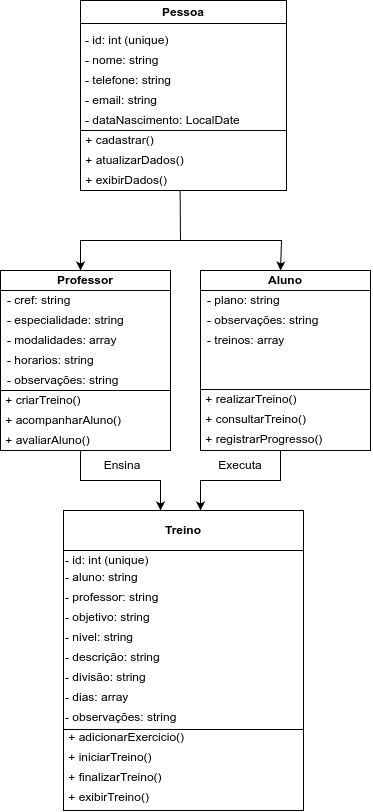

The diagram above was exported from draw.io. Its source (the exported page's mxGraphModel, read from the mxfile embedded in the PNG):
<mxGraphModel dx="1414" dy="720" grid="1" gridSize="10" guides="1" tooltips="1" connect="1" arrows="1" fold="1" page="1" pageScale="1" pageWidth="827" pageHeight="1169" math="0" shadow="0">
  <root>
    <mxCell id="0" />
    <mxCell id="1" parent="0" />
    <mxCell id="e-PXnc6YPIkZ26CGUAvf-49" parent="1" style="swimlane;whiteSpace=wrap;html=1;startSize=40;" value="Treino" vertex="1">
      <mxGeometry height="300" width="240" x="303" y="590" as="geometry" />
    </mxCell>
    <mxCell id="e-PXnc6YPIkZ26CGUAvf-18" parent="e-PXnc6YPIkZ26CGUAvf-49" style="text;html=1;whiteSpace=wrap;strokeColor=none;fillColor=none;align=left;verticalAlign=middle;rounded=0;labelPosition=center;verticalLabelPosition=middle;" value="- id: int (unique)" vertex="1">
      <mxGeometry height="20" width="100" y="40" as="geometry" />
    </mxCell>
    <mxCell id="e-PXnc6YPIkZ26CGUAvf-20" parent="e-PXnc6YPIkZ26CGUAvf-49" style="text;html=1;whiteSpace=wrap;strokeColor=none;fillColor=none;align=left;verticalAlign=middle;rounded=0;labelPosition=center;verticalLabelPosition=middle;" value="- aluno: string" vertex="1">
      <mxGeometry height="20" width="100" y="57" as="geometry" />
    </mxCell>
    <mxCell id="e-PXnc6YPIkZ26CGUAvf-21" parent="e-PXnc6YPIkZ26CGUAvf-49" style="text;html=1;whiteSpace=wrap;strokeColor=none;fillColor=none;align=left;verticalAlign=middle;rounded=0;labelPosition=center;verticalLabelPosition=middle;" value="- professor: string" vertex="1">
      <mxGeometry height="20" width="100" y="77" as="geometry" />
    </mxCell>
    <mxCell id="e-PXnc6YPIkZ26CGUAvf-22" parent="e-PXnc6YPIkZ26CGUAvf-49" style="text;html=1;whiteSpace=wrap;strokeColor=none;fillColor=none;align=left;verticalAlign=middle;rounded=0;labelPosition=center;verticalLabelPosition=middle;" value="- objetivo: string" vertex="1">
      <mxGeometry height="20" width="170" y="97" as="geometry" />
    </mxCell>
    <mxCell id="e-PXnc6YPIkZ26CGUAvf-23" parent="e-PXnc6YPIkZ26CGUAvf-49" style="text;html=1;whiteSpace=wrap;strokeColor=none;fillColor=none;align=left;verticalAlign=middle;rounded=0;labelPosition=center;verticalLabelPosition=middle;" value="- nivel: string" vertex="1">
      <mxGeometry height="20" width="100" y="117" as="geometry" />
    </mxCell>
    <mxCell id="e-PXnc6YPIkZ26CGUAvf-24" parent="e-PXnc6YPIkZ26CGUAvf-49" style="text;html=1;whiteSpace=wrap;strokeColor=none;fillColor=none;align=left;verticalAlign=middle;rounded=0;labelPosition=center;verticalLabelPosition=middle;" value="- descrição: string" vertex="1">
      <mxGeometry height="20" width="125" y="137" as="geometry" />
    </mxCell>
    <mxCell id="e-PXnc6YPIkZ26CGUAvf-41" parent="e-PXnc6YPIkZ26CGUAvf-49" style="text;html=1;whiteSpace=wrap;strokeColor=none;fillColor=none;align=left;verticalAlign=middle;rounded=0;labelPosition=center;verticalLabelPosition=middle;" value="- divisão: string" vertex="1">
      <mxGeometry height="20" width="125" y="157" as="geometry" />
    </mxCell>
    <mxCell id="e-PXnc6YPIkZ26CGUAvf-40" parent="e-PXnc6YPIkZ26CGUAvf-49" style="text;html=1;whiteSpace=wrap;strokeColor=none;fillColor=none;align=left;verticalAlign=middle;rounded=0;labelPosition=center;verticalLabelPosition=middle;" value="- dias: array" vertex="1">
      <mxGeometry height="20" width="125" y="177" as="geometry" />
    </mxCell>
    <mxCell id="e-PXnc6YPIkZ26CGUAvf-39" parent="e-PXnc6YPIkZ26CGUAvf-49" style="text;html=1;whiteSpace=wrap;strokeColor=none;fillColor=none;align=left;verticalAlign=middle;rounded=0;labelPosition=center;verticalLabelPosition=middle;" value="- observações: string" vertex="1">
      <mxGeometry height="20" width="125" y="197" as="geometry" />
    </mxCell>
    <mxCell id="gpT4sYSphiVIF5Bcsgpr-19" edge="1" parent="e-PXnc6YPIkZ26CGUAvf-49" style="endArrow=none;html=1;rounded=0;defaultLabelBackgroundColor=page;" value="">
      <mxGeometry height="50" relative="1" width="50" as="geometry">
        <mxPoint y="219" as="sourcePoint" />
        <mxPoint x="240" y="219" as="targetPoint" />
      </mxGeometry>
    </mxCell>
    <mxCell id="gpT4sYSphiVIF5Bcsgpr-30" parent="e-PXnc6YPIkZ26CGUAvf-49" style="text;html=1;whiteSpace=wrap;strokeColor=none;fillColor=none;align=left;verticalAlign=middle;rounded=0;labelPosition=center;verticalLabelPosition=middle;" value="&lt;div&gt;&lt;span style=&quot;white-space: pre; white-space: normal;&quot;&gt;&#09;&lt;/span&gt;&lt;/div&gt;&lt;div&gt;&amp;nbsp;+&amp;nbsp;&lt;span style=&quot;background-color: transparent; color: light-dark(#000000, var(--ge-light-color, #ffffff));&quot;&gt;adicionarExercicio()&lt;/span&gt;&lt;/div&gt;" vertex="1">
      <mxGeometry height="20" width="100" y="217" as="geometry" />
    </mxCell>
    <mxCell id="gpT4sYSphiVIF5Bcsgpr-31" parent="e-PXnc6YPIkZ26CGUAvf-49" style="text;html=1;whiteSpace=wrap;strokeColor=none;fillColor=none;align=left;verticalAlign=middle;rounded=0;labelPosition=center;verticalLabelPosition=middle;" value="&lt;div&gt;&lt;span style=&quot;white-space: pre; white-space: normal;&quot;&gt;&#09;&lt;/span&gt;&lt;/div&gt;&lt;div&gt;&amp;nbsp;+ iniciarTreino()&lt;/div&gt;" vertex="1">
      <mxGeometry height="20" width="170" y="237" as="geometry" />
    </mxCell>
    <mxCell id="gpT4sYSphiVIF5Bcsgpr-32" parent="e-PXnc6YPIkZ26CGUAvf-49" style="text;html=1;whiteSpace=wrap;strokeColor=none;fillColor=none;align=left;verticalAlign=middle;rounded=0;labelPosition=center;verticalLabelPosition=middle;" value="&lt;div&gt;&lt;span style=&quot;white-space: pre; white-space: normal;&quot;&gt;&#09;&lt;/span&gt;&lt;/div&gt;&lt;div&gt;&amp;nbsp;+ finalizarTreino()&lt;/div&gt;" vertex="1">
      <mxGeometry height="20" width="170" y="257" as="geometry" />
    </mxCell>
    <mxCell id="gpT4sYSphiVIF5Bcsgpr-33" parent="e-PXnc6YPIkZ26CGUAvf-49" style="text;html=1;whiteSpace=wrap;strokeColor=none;fillColor=none;align=left;verticalAlign=middle;rounded=0;labelPosition=center;verticalLabelPosition=middle;" value="&lt;div&gt;&lt;span style=&quot;white-space: pre; white-space: normal;&quot;&gt;&#09;&lt;/span&gt;&lt;/div&gt;&lt;div&gt;&amp;nbsp;+&amp;nbsp;exibirTreino()&lt;/div&gt;" vertex="1">
      <mxGeometry height="20" width="170" y="277" as="geometry" />
    </mxCell>
    <mxCell id="e-PXnc6YPIkZ26CGUAvf-47" parent="1" style="swimlane;whiteSpace=wrap;html=1;startSize=20;" value="Professor" vertex="1">
      <mxGeometry height="180" width="170" x="240" y="350" as="geometry" />
    </mxCell>
    <mxCell id="e-PXnc6YPIkZ26CGUAvf-31" parent="e-PXnc6YPIkZ26CGUAvf-47" style="text;html=1;whiteSpace=wrap;strokeColor=none;fillColor=none;align=left;verticalAlign=middle;rounded=0;labelPosition=center;verticalLabelPosition=middle;" value="- cref: string" vertex="1">
      <mxGeometry height="20" width="125" x="5" y="20" as="geometry" />
    </mxCell>
    <mxCell id="e-PXnc6YPIkZ26CGUAvf-38" parent="e-PXnc6YPIkZ26CGUAvf-47" style="text;html=1;whiteSpace=wrap;strokeColor=none;fillColor=none;align=left;verticalAlign=middle;rounded=0;labelPosition=center;verticalLabelPosition=middle;" value="- horarios: string" vertex="1">
      <mxGeometry height="20" width="125" x="5" y="80" as="geometry" />
    </mxCell>
    <mxCell id="e-PXnc6YPIkZ26CGUAvf-37" parent="e-PXnc6YPIkZ26CGUAvf-47" style="text;html=1;whiteSpace=wrap;strokeColor=none;fillColor=none;align=left;verticalAlign=middle;rounded=0;labelPosition=center;verticalLabelPosition=middle;" value="- observações: string" vertex="1">
      <mxGeometry height="20" width="125" x="5" y="100" as="geometry" />
    </mxCell>
    <mxCell id="e-PXnc6YPIkZ26CGUAvf-32" parent="e-PXnc6YPIkZ26CGUAvf-47" style="text;html=1;whiteSpace=wrap;strokeColor=none;fillColor=none;align=left;verticalAlign=middle;rounded=0;labelPosition=center;verticalLabelPosition=middle;" value="- especialidade: string" vertex="1">
      <mxGeometry height="20" width="125" x="5" y="40" as="geometry" />
    </mxCell>
    <mxCell id="e-PXnc6YPIkZ26CGUAvf-33" parent="e-PXnc6YPIkZ26CGUAvf-47" style="text;html=1;whiteSpace=wrap;strokeColor=none;fillColor=none;align=left;verticalAlign=middle;rounded=0;labelPosition=center;verticalLabelPosition=middle;" value="- modalidades: array" vertex="1">
      <mxGeometry height="20" width="125" x="5" y="60" as="geometry" />
    </mxCell>
    <mxCell id="gpT4sYSphiVIF5Bcsgpr-11" edge="1" parent="e-PXnc6YPIkZ26CGUAvf-47" style="endArrow=none;html=1;rounded=0;defaultLabelBackgroundColor=page;" value="">
      <mxGeometry height="50" relative="1" width="50" as="geometry">
        <mxPoint y="120" as="sourcePoint" />
        <mxPoint x="170" y="120" as="targetPoint" />
      </mxGeometry>
    </mxCell>
    <mxCell id="gpT4sYSphiVIF5Bcsgpr-18" parent="e-PXnc6YPIkZ26CGUAvf-47" style="text;html=1;whiteSpace=wrap;strokeColor=none;fillColor=none;align=left;verticalAlign=middle;rounded=0;labelPosition=center;verticalLabelPosition=middle;" value="&lt;div&gt;&lt;span style=&quot;white-space: pre; white-space: normal;&quot;&gt;&#09;&lt;/span&gt;&lt;/div&gt;&lt;div&gt;&amp;nbsp;+ criarTreino()&lt;/div&gt;" vertex="1">
      <mxGeometry height="20" width="100" y="120" as="geometry" />
    </mxCell>
    <mxCell id="gpT4sYSphiVIF5Bcsgpr-16" parent="e-PXnc6YPIkZ26CGUAvf-47" style="text;html=1;whiteSpace=wrap;strokeColor=none;fillColor=none;align=left;verticalAlign=middle;rounded=0;labelPosition=center;verticalLabelPosition=middle;" value="&lt;div&gt;&lt;span style=&quot;white-space: pre; white-space: normal;&quot;&gt;&#09;&lt;/span&gt;&lt;/div&gt;&lt;div&gt;&amp;nbsp;+ acompanharAluno()&lt;/div&gt;" vertex="1">
      <mxGeometry height="20" width="170" y="140" as="geometry" />
    </mxCell>
    <mxCell id="gpT4sYSphiVIF5Bcsgpr-17" parent="e-PXnc6YPIkZ26CGUAvf-47" style="text;html=1;whiteSpace=wrap;strokeColor=none;fillColor=none;align=left;verticalAlign=middle;rounded=0;labelPosition=center;verticalLabelPosition=middle;" value="&lt;div&gt;&lt;span style=&quot;white-space: pre; white-space: normal;&quot;&gt;&#09;&lt;/span&gt;&lt;/div&gt;&lt;div&gt;&amp;nbsp;+ avaliarAluno()&lt;/div&gt;" vertex="1">
      <mxGeometry height="20" width="170" y="160" as="geometry" />
    </mxCell>
    <mxCell id="e-PXnc6YPIkZ26CGUAvf-42" edge="1" parent="1" source="gpT4sYSphiVIF5Bcsgpr-17" style="endArrow=classic;html=1;rounded=0;exitX=0.471;exitY=1;exitDx=0;exitDy=0;exitPerimeter=0;" value="">
      <mxGeometry height="50" relative="1" width="50" x="0.3765" as="geometry">
        <Array as="points">
          <mxPoint x="320" y="560" />
          <mxPoint x="400" y="560" />
        </Array>
        <mxPoint x="471.5" y="490" as="sourcePoint" />
        <mxPoint x="400" y="590" as="targetPoint" />
      </mxGeometry>
    </mxCell>
    <mxCell id="e-PXnc6YPIkZ26CGUAvf-44" edge="1" parent="1" style="endArrow=classic;html=1;rounded=0;" value="">
      <mxGeometry height="50" relative="1" width="50" as="geometry">
        <Array as="points">
          <mxPoint x="520" y="560" />
          <mxPoint x="440" y="560" />
        </Array>
        <mxPoint x="520" y="530" as="sourcePoint" />
        <mxPoint x="440" y="590" as="targetPoint" />
      </mxGeometry>
    </mxCell>
    <mxCell id="e-PXnc6YPIkZ26CGUAvf-50" parent="1" style="swimlane;whiteSpace=wrap;html=1;startSize=20;" value="Aluno" vertex="1">
      <mxGeometry height="180" width="170" x="440" y="350" as="geometry" />
    </mxCell>
    <mxCell id="e-PXnc6YPIkZ26CGUAvf-12" parent="e-PXnc6YPIkZ26CGUAvf-50" style="text;html=1;whiteSpace=wrap;strokeColor=none;fillColor=none;align=left;verticalAlign=middle;rounded=0;labelPosition=center;verticalLabelPosition=middle;" value="- plano: string" vertex="1">
      <mxGeometry height="20" width="100" x="5" y="20" as="geometry" />
    </mxCell>
    <mxCell id="e-PXnc6YPIkZ26CGUAvf-13" parent="e-PXnc6YPIkZ26CGUAvf-50" style="text;html=1;whiteSpace=wrap;strokeColor=none;fillColor=none;align=left;verticalAlign=middle;rounded=0;labelPosition=center;verticalLabelPosition=middle;" value="- observações: string" vertex="1">
      <mxGeometry height="20" width="125" x="5" y="40" as="geometry" />
    </mxCell>
    <mxCell id="e-PXnc6YPIkZ26CGUAvf-62" parent="e-PXnc6YPIkZ26CGUAvf-50" style="text;html=1;whiteSpace=wrap;strokeColor=none;fillColor=none;align=left;verticalAlign=middle;rounded=0;labelPosition=center;verticalLabelPosition=middle;" value="- treinos: array" vertex="1">
      <mxGeometry height="20" width="125" x="5" y="60" as="geometry" />
    </mxCell>
    <mxCell id="gpT4sYSphiVIF5Bcsgpr-12" edge="1" parent="e-PXnc6YPIkZ26CGUAvf-50" style="endArrow=none;html=1;rounded=0;defaultLabelBackgroundColor=page;" value="">
      <mxGeometry height="50" relative="1" width="50" as="geometry">
        <mxPoint y="119" as="sourcePoint" />
        <mxPoint x="170" y="119" as="targetPoint" />
      </mxGeometry>
    </mxCell>
    <mxCell id="gpT4sYSphiVIF5Bcsgpr-13" parent="e-PXnc6YPIkZ26CGUAvf-50" style="text;html=1;whiteSpace=wrap;strokeColor=none;fillColor=none;align=left;verticalAlign=middle;rounded=0;labelPosition=center;verticalLabelPosition=middle;" value="&lt;div&gt;&lt;span style=&quot;white-space: pre; white-space: normal;&quot;&gt;&#09;&lt;/span&gt;&lt;/div&gt;&lt;div&gt;&amp;nbsp;+ consultarTreino()&lt;/div&gt;" vertex="1">
      <mxGeometry height="20" width="170" y="139" as="geometry" />
    </mxCell>
    <mxCell id="gpT4sYSphiVIF5Bcsgpr-14" parent="e-PXnc6YPIkZ26CGUAvf-50" style="text;html=1;whiteSpace=wrap;strokeColor=none;fillColor=none;align=left;verticalAlign=middle;rounded=0;labelPosition=center;verticalLabelPosition=middle;" value="&lt;div&gt;&lt;span style=&quot;white-space: pre; white-space: normal;&quot;&gt;&#09;&lt;/span&gt;&lt;/div&gt;&lt;div&gt;&amp;nbsp;+ registrarProgresso()&lt;/div&gt;" vertex="1">
      <mxGeometry height="20" width="170" y="159" as="geometry" />
    </mxCell>
    <mxCell id="gpT4sYSphiVIF5Bcsgpr-15" parent="e-PXnc6YPIkZ26CGUAvf-50" style="text;html=1;whiteSpace=wrap;strokeColor=none;fillColor=none;align=left;verticalAlign=middle;rounded=0;labelPosition=center;verticalLabelPosition=middle;" value="&lt;div&gt;&lt;span style=&quot;white-space: pre; white-space: normal;&quot;&gt;&#09;&lt;/span&gt;&lt;/div&gt;&lt;div&gt;&lt;div&gt;&lt;span style=&quot;white-space: pre; white-space: normal;&quot;&gt;&#09;&lt;/span&gt;&lt;/div&gt;&lt;div&gt;&amp;nbsp;+ realizarTreino()&lt;/div&gt;&lt;/div&gt;" vertex="1">
      <mxGeometry height="20" width="125" y="119" as="geometry" />
    </mxCell>
    <mxCell id="e-PXnc6YPIkZ26CGUAvf-52" parent="1" style="text;html=1;whiteSpace=wrap;strokeColor=none;fillColor=none;align=center;verticalAlign=middle;rounded=0;" value="Ensina" vertex="1">
      <mxGeometry height="30" width="60" x="331.5" y="530" as="geometry" />
    </mxCell>
    <mxCell id="e-PXnc6YPIkZ26CGUAvf-54" parent="1" style="text;html=1;whiteSpace=wrap;strokeColor=none;fillColor=none;align=center;verticalAlign=middle;rounded=0;" value="Executa" vertex="1">
      <mxGeometry height="30" width="60" x="450" y="530" as="geometry" />
    </mxCell>
    <mxCell id="e-PXnc6YPIkZ26CGUAvf-56" parent="1" style="swimlane;whiteSpace=wrap;html=1;" value="Pessoa" vertex="1">
      <mxGeometry height="190" width="206" x="320" y="80" as="geometry" />
    </mxCell>
    <mxCell id="e-PXnc6YPIkZ26CGUAvf-27" parent="e-PXnc6YPIkZ26CGUAvf-56" style="text;html=1;whiteSpace=wrap;strokeColor=none;fillColor=none;align=left;verticalAlign=middle;rounded=0;labelPosition=center;verticalLabelPosition=middle;" value="- id: int (unique)" vertex="1">
      <mxGeometry height="20" width="100" x="2.5" y="30" as="geometry" />
    </mxCell>
    <mxCell id="e-PXnc6YPIkZ26CGUAvf-28" parent="e-PXnc6YPIkZ26CGUAvf-56" style="text;html=1;whiteSpace=wrap;strokeColor=none;fillColor=none;align=left;verticalAlign=middle;rounded=0;labelPosition=center;verticalLabelPosition=middle;" value="- nome: string" vertex="1">
      <mxGeometry height="20" width="95" x="2.5" y="50" as="geometry" />
    </mxCell>
    <mxCell id="e-PXnc6YPIkZ26CGUAvf-30" parent="e-PXnc6YPIkZ26CGUAvf-56" style="text;html=1;whiteSpace=wrap;strokeColor=none;fillColor=none;align=left;verticalAlign=middle;rounded=0;labelPosition=center;verticalLabelPosition=middle;" value="- telefone: string" vertex="1">
      <mxGeometry height="20" width="100" x="2.5" y="70" as="geometry" />
    </mxCell>
    <mxCell id="e-PXnc6YPIkZ26CGUAvf-29" parent="e-PXnc6YPIkZ26CGUAvf-56" style="text;html=1;whiteSpace=wrap;strokeColor=none;fillColor=none;align=left;verticalAlign=middle;rounded=0;labelPosition=center;verticalLabelPosition=middle;" value="- email: string&amp;nbsp;" vertex="1">
      <mxGeometry height="20" width="100" x="2.5" y="90" as="geometry" />
    </mxCell>
    <mxCell id="e-PXnc6YPIkZ26CGUAvf-11" parent="e-PXnc6YPIkZ26CGUAvf-56" style="text;html=1;whiteSpace=wrap;strokeColor=none;fillColor=none;align=left;verticalAlign=middle;rounded=0;labelPosition=center;verticalLabelPosition=middle;" value="- dataNascimento: LocalDate" vertex="1">
      <mxGeometry height="20" width="170" x="2.5" y="110" as="geometry" />
    </mxCell>
    <mxCell id="gpT4sYSphiVIF5Bcsgpr-8" parent="e-PXnc6YPIkZ26CGUAvf-56" style="text;html=1;whiteSpace=wrap;strokeColor=none;fillColor=none;align=left;verticalAlign=middle;rounded=0;labelPosition=center;verticalLabelPosition=middle;" value="&lt;div&gt;&lt;span style=&quot;white-space: pre; white-space: normal;&quot;&gt;&#09;&lt;/span&gt;&lt;/div&gt;&lt;div&gt;&amp;nbsp;+ atualizarDados()&lt;/div&gt;" vertex="1">
      <mxGeometry height="20" width="170" y="150" as="geometry" />
    </mxCell>
    <mxCell id="gpT4sYSphiVIF5Bcsgpr-1" edge="1" parent="e-PXnc6YPIkZ26CGUAvf-56" style="endArrow=none;html=1;rounded=0;defaultLabelBackgroundColor=page;exitX=0;exitY=0.75;exitDx=0;exitDy=0;entryX=1;entryY=0.75;entryDx=0;entryDy=0;" value="">
      <mxGeometry height="50" relative="1" width="50" as="geometry">
        <mxPoint y="130" as="sourcePoint" />
        <mxPoint x="206" y="130" as="targetPoint" />
      </mxGeometry>
    </mxCell>
    <mxCell id="gpT4sYSphiVIF5Bcsgpr-10" parent="e-PXnc6YPIkZ26CGUAvf-56" style="text;html=1;whiteSpace=wrap;strokeColor=none;fillColor=none;align=left;verticalAlign=middle;rounded=0;labelPosition=center;verticalLabelPosition=middle;" value="&lt;div&gt;&lt;span style=&quot;white-space: pre; white-space: normal;&quot;&gt;&#09;&lt;/span&gt;&lt;/div&gt;&lt;div&gt;&amp;nbsp;+ exibirDados()&lt;/div&gt;" vertex="1">
      <mxGeometry height="20" width="170" y="170" as="geometry" />
    </mxCell>
    <mxCell id="gpT4sYSphiVIF5Bcsgpr-7" parent="e-PXnc6YPIkZ26CGUAvf-56" style="text;html=1;whiteSpace=wrap;strokeColor=none;fillColor=none;align=left;verticalAlign=middle;rounded=0;labelPosition=center;verticalLabelPosition=middle;" value="&lt;div&gt;&lt;span style=&quot;white-space: pre; white-space: normal;&quot;&gt;&#09;&lt;/span&gt;&lt;/div&gt;&lt;div&gt;&amp;nbsp;+ cadastrar()&lt;/div&gt;" vertex="1">
      <mxGeometry height="20" width="170" y="130" as="geometry" />
    </mxCell>
    <mxCell id="e-PXnc6YPIkZ26CGUAvf-58" edge="1" parent="1" style="endArrow=classic;html=1;rounded=0;" value="">
      <mxGeometry height="50" relative="1" width="50" x="-0.0571" as="geometry">
        <Array as="points">
          <mxPoint x="320" y="320" />
        </Array>
        <mxPoint x="430" y="320" as="sourcePoint" />
        <mxPoint x="320" y="350" as="targetPoint" />
      </mxGeometry>
    </mxCell>
    <mxCell id="e-PXnc6YPIkZ26CGUAvf-60" edge="1" parent="1" style="endArrow=none;html=1;rounded=0;endFill=0;entryX=0.586;entryY=0.977;entryDx=0;entryDy=0;entryPerimeter=0;" target="gpT4sYSphiVIF5Bcsgpr-10" value="">
      <mxGeometry height="50" relative="1" width="50" as="geometry">
        <mxPoint x="420" y="320" as="sourcePoint" />
        <mxPoint x="420" y="250" as="targetPoint" />
      </mxGeometry>
    </mxCell>
    <mxCell id="e-PXnc6YPIkZ26CGUAvf-61" edge="1" parent="1" style="endArrow=classic;html=1;rounded=0;" value="">
      <mxGeometry height="50" relative="1" width="50" x="-0.2673" as="geometry">
        <Array as="points">
          <mxPoint x="521" y="320" />
        </Array>
        <mxPoint x="420" y="320" as="sourcePoint" />
        <mxPoint x="520" y="350" as="targetPoint" />
      </mxGeometry>
    </mxCell>
  </root>
</mxGraphModel>